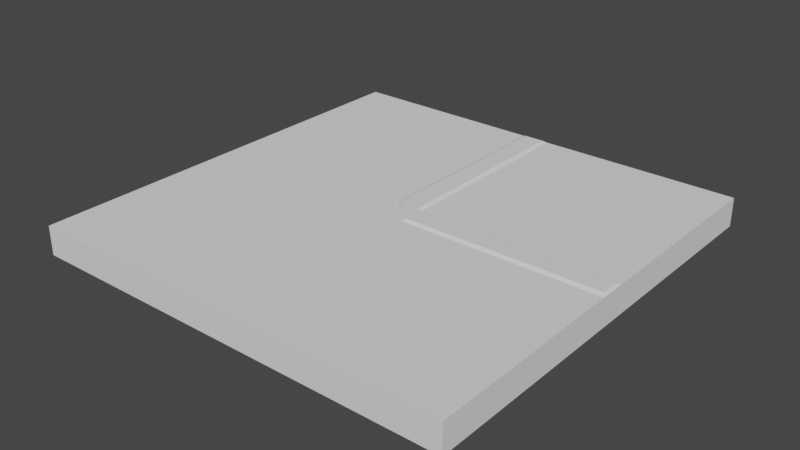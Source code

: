 # Source: FloorTileLineNew.blend  (saved by Blender 3.4.6; exported with 4.5.12 LTS)
import bpy
from mathutils import Matrix  # noqa: F401  (used for matrix-valued properties, if any)

bpy.ops.wm.read_factory_settings(use_empty=True)
scene = bpy.context.scene
scene.name = 'Scene'

# ---- collections
col_collection = bpy.data.collections.new('Collection'); scene.collection.children.link(col_collection)

# ---- world
world_world = bpy.data.worlds.new('World'); scene.world = world_world
world_world.use_nodes = True; world_world.node_tree.nodes.clear()
_N = world_world.node_tree.nodes; _L = world_world.node_tree.links
n0 = _N.new('ShaderNodeOutputWorld'); n0.name = 'World Output'; n0.location = (300, 300)
n1 = _N.new('ShaderNodeBackground'); n1.name = 'Background'; n1.location = (10, 300)
n1.inputs[0].default_value = (0.05088, 0.05088, 0.05088, 1.0)
_L.new(n1.outputs[0], n0.inputs[0])
n0.is_active_output = True
world_world.color = (0.05088, 0.05088, 0.05088)
world_world.use_sun_shadow = False
world_world.sun_shadow_jitter_overblur = 0.0

# ---- meshes
me_cube_002 = bpy.data.meshes.new('Cube.002')
me_cube_002.from_pydata([(-1.5, -1.5, 0.0), (-1.5, -1.5, 0.2), (-1.5, 1.5, 0.0), (-1.5, 1.5, 0.2), (1.5, -1.5, 0.0), (1.5, -1.5, 0.2), (1.5, 1.5, 0.0), (1.5, 1.5, 0.2), (-1.5, -0.09288, 0.2), (-1.5, 0.09288, 0.2), (-0.09612, 1.5, 0.2), (0.09612, 1.5, 0.2), (1.5, 0.09288, 0.2), (1.5, -0.09288, 0.2), (0.09612, -1.5, 0.2), (-0.09612, -1.5, 0.2), (0.09612, 0.09288, 0.2), (0.09612, -0.09288, 0.2), (-0.09612, 0.09288, 0.2), (-0.09612, -0.09288, 0.2), (-0.07209, 1.48, 0.2136), (0.07209, 1.48, 0.2136), (1.48, 0.06966, 0.2136), (1.48, -0.06966, 0.2136), (0.07209, 0.06966, 0.2136), (0.09612, -0.06966, 0.2136), (-0.07209, 0.09288, 0.2136)], [], [(0, 1, 8, 9, 3, 2), (2, 3, 10, 11, 7, 6), (6, 7, 12, 13, 5, 4), (4, 5, 14, 15, 1, 0), (2, 6, 4, 0), (19, 8, 1, 15), (13, 17, 14, 5), (17, 19, 15, 14), (7, 11, 16, 12), (16, 11, 21, 24), (18, 17, 25, 26), (18, 19, 17), (10, 3, 9, 18), (18, 9, 8, 19), (17, 13, 23, 25), (22, 24, 25, 23), (21, 20, 26, 24), (24, 26, 25), (13, 12, 22, 23), (12, 16, 24, 22), (11, 10, 20, 21), (10, 18, 26, 20)])
_uv = me_cube_002.uv_layers.new(name='UVMap')
_uv.uv.foreach_set('vector', [0.9797, 0.1013, 0.974, 0.1013, 0.974, 0.06124, 0.974, 0.05595, 0.974, 0.01591, 0.9797, 0.01591, 0.9725, 0.1013, 0.9668, 0.1013, 0.9668, 0.06133, 0.9668, 0.05586, 0.9668, 0.01591, 0.9725, 0.01591, 0.9652, 0.1013, 0.9595, 0.1013, 0.9595, 0.06124, 0.9595, 0.05595, 0.9595, 0.01591, 0.9652, 0.01591, 0.958, 0.1013, 0.9523, 0.1013, 0.9523, 0.06133, 0.9523, 0.05586, 0.9523, 0.01591, 0.958, 0.01591, 0.8654, 0.01591, 0.9507, 0.01591, 0.9507, 0.1013, 0.8654, 0.1013, 0.4778, 0.5815, 0.8814, 0.5815, 0.8814, 0.9861, 0.4778, 0.9861, 0.01884, 0.5815, 0.4225, 0.5815, 0.4225, 0.9861, 0.01884, 0.9861, 0.4225, 0.5815, 0.4778, 0.5815, 0.4778, 0.9861, 0.4225, 0.9861, 0.01884, 0.1235, 0.4225, 0.1235, 0.4225, 0.5281, 0.01884, 0.5281, 0.4225, 0.5281, 0.4225, 0.1235, 0.4294, 0.1292, 0.4294, 0.5347, 0.4778, 0.5281, 0.4225, 0.5815, 0.4225, 0.5748, 0.4709, 0.5281, 0.4778, 0.5281, 0.4778, 0.5815, 0.4225, 0.5815, 0.4778, 0.1235, 0.8814, 0.1235, 0.8814, 0.5281, 0.4778, 0.5281, 0.4778, 0.5281, 0.8814, 0.5281, 0.8814, 0.5815, 0.4778, 0.5815, 0.4225, 0.5815, 0.01884, 0.5815, 0.02459, 0.5748, 0.4225, 0.5748, 0.02459, 0.5347, 0.4294, 0.5347, 0.4225, 0.5748, 0.02459, 0.5748, 0.4294, 0.1292, 0.4709, 0.1292, 0.4709, 0.5281, 0.4294, 0.5347, 0.4294, 0.5347, 0.4709, 0.5281, 0.4225, 0.5748, 0.01884, 0.5815, 0.01884, 0.5281, 0.02459, 0.5347, 0.02459, 0.5748, 0.01884, 0.5281, 0.4225, 0.5281, 0.4294, 0.5347, 0.02459, 0.5347, 0.4225, 0.1235, 0.4778, 0.1235, 0.4709, 0.1292, 0.4294, 0.1292, 0.4778, 0.1235, 0.4778, 0.5281, 0.4709, 0.5281, 0.4709, 0.1292])
me_cube_002.update()

# ---- objects
ob_cube_001 = bpy.data.objects.new('Cube.001', me_cube_002)

# ---- transforms, parenting, visibility, modifiers, constraints
ob_cube_001.location = (0.0, 0.0, 0.0)

# ---- collection membership
col_collection.objects.link(ob_cube_001)

# ---- scene / render settings (as saved in the file)
scene.frame_start = 1; scene.frame_end = 250; scene.frame_set(0)
scene.render.engine = 'BLENDER_EEVEE_NEXT'
scene.cycles.sampling_pattern = 'TABULATED_SOBOL'
scene.cycles.use_light_tree = False
scene.view_settings.view_transform = 'Filmic'
bpy.context.view_layer.update()

# ---- added for rendering (the .blend has no active camera and no usable light): camera, sun
cam_auto = bpy.data.cameras.new('AutoCamera')
cam_auto.lens = 50.0
cam_auto.sensor_width = 36.0
cam_auto.clip_end = 1000.0
ob_auto_camera = bpy.data.objects.new('AutoCamera', cam_auto)
scene.collection.objects.link(ob_auto_camera)
ob_auto_camera.location = (3.93037, -4.71644, 3.25109)
ob_auto_camera.rotation_euler = (1.09748, -7.21219e-08, 0.694738)
scene.camera = ob_auto_camera
light_auto_sun = bpy.data.lights.new('AutoSun', 'SUN')
light_auto_sun.energy = 3.0
light_auto_sun.angle = 0.0523599
ob_auto_sun = bpy.data.objects.new('AutoSun', light_auto_sun)
scene.collection.objects.link(ob_auto_sun)
ob_auto_sun.rotation_euler = (0.872665, 0.174533, 0.523599)
bpy.context.view_layer.update()
